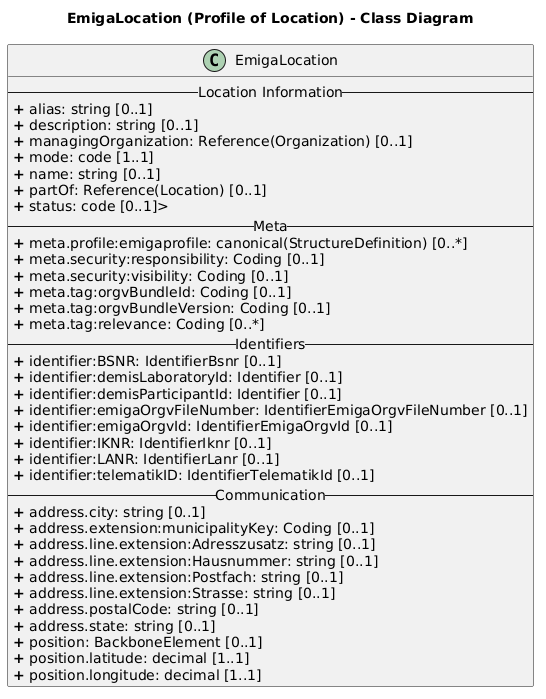

The diagram above was rendered by PlantUML. Its source (embedded in the PNG):
@startuml
skinparam linetype ortho

title EmigaLocation (Profile of Location) - Class Diagram

' Main Class
class EmigaLocation{
-- Location Information --
<b>+</b> alias: string [0..1]
<b>+</b> description: string [0..1]
<b>+</b> managingOrganization: Reference(Organization) [0..1]
<b>+</b> mode: code [1..1]
<b>+</b> name: string [0..1]
<b>+</b> partOf: Reference(Location) [0..1]
<b>+</b> status: code [0..1]>
-- Meta --
<b>+</b> meta.profile:emigaprofile: canonical(StructureDefinition) [0..*]
<b>+</b> meta.security:responsibility: Coding [0..1]
<b>+</b> meta.security:visibility: Coding [0..1]
<b>+</b> meta.tag:orgvBundleId: Coding [0..1]
<b>+</b> meta.tag:orgvBundleVersion: Coding [0..1]
<b>+</b> meta.tag:relevance: Coding [0..*]
-- Identifiers --
<b>+</b> identifier:BSNR: IdentifierBsnr [0..1] 
<b>+</b> identifier:demisLaboratoryId: Identifier [0..1]
<b>+</b> identifier:demisParticipantId: Identifier [0..1]
<b>+</b> identifier:emigaOrgvFileNumber: IdentifierEmigaOrgvFileNumber [0..1]
<b>+</b> identifier:emigaOrgvId: IdentifierEmigaOrgvId [0..1]
<b>+</b> identifier:IKNR: IdentifierIknr [0..1]
<b>+</b> identifier:LANR: IdentifierLanr [0..1]
<b>+</b> identifier:telematikID: IdentifierTelematikId [0..1]
-- Communication --
<b>+</b> address.city: string [0..1]
<b>+</b> address.extension:municipalityKey: Coding [0..1]
<b>+</b> address.line.extension:Adresszusatz: string [0..1]
<b>+</b> address.line.extension:Hausnummer: string [0..1]
<b>+</b> address.line.extension:Postfach: string [0..1]
<b>+</b> address.line.extension:Strasse: string [0..1]
<b>+</b> address.postalCode: string [0..1]
<b>+</b> address.state: string [0..1]
<b>+</b> position: BackboneElement [0..1]
<b>+</b> position.latitude: decimal [1..1]
<b>+</b> position.longitude: decimal [1..1]
}
@enduml